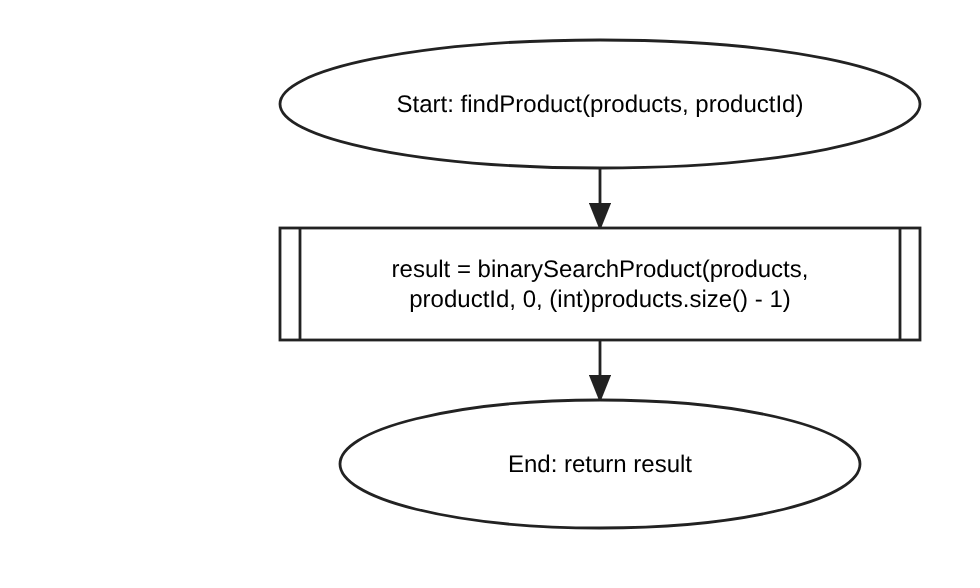

The diagram above was exported from draw.io. Its source (the exported page's mxGraphModel, read from the mxfile embedded in the PNG):
<mxGraphModel grid="1" gridSize="10" page="1" pageWidth="900" pageHeight="1600">
  <root>
    <mxCell id="0" />
    <mxCell id="1" parent="0" />
    <mxCell id="n2" value="Start: findProduct(products, productId)" style="ellipse;whiteSpace=wrap;html=0;fontSize=12;" vertex="1" parent="1">
      <mxGeometry x="140.0" y="8.0" width="320" height="64" as="geometry" />
    </mxCell>
    <mxCell id="n3" value="result = binarySearchProduct(products,&#10;productId, 0, (int)products.size() - 1)" style="shape=process;backgroundOutline=1;fixedSize=1;size=10;whiteSpace=wrap;html=0;fontSize=12;" vertex="1" parent="1">
      <mxGeometry x="140.0" y="102.0" width="320" height="56" as="geometry" />
    </mxCell>
    <mxCell id="n4" value="End: return result" style="ellipse;whiteSpace=wrap;html=0;fontSize=12;" vertex="1" parent="1">
      <mxGeometry x="170.0" y="188.0" width="260" height="64" as="geometry" />
    </mxCell>
    <mxCell id="e5" style="edgeStyle=none;rounded=0;html=0;endArrow=block;endFill=1;exitX=0.5;exitY=1;exitDx=0;exitDy=0;entryX=0.5;entryY=0;entryDx=0;entryDy=0;" edge="1" parent="1" source="n2" target="n3">
      <mxGeometry relative="1" as="geometry" />
    </mxCell>
    <mxCell id="e6" style="edgeStyle=none;rounded=0;html=0;endArrow=block;endFill=1;exitX=0.5;exitY=1;exitDx=0;exitDy=0;entryX=0.5;entryY=0;entryDx=0;entryDy=0;" edge="1" parent="1" source="n3" target="n4">
      <mxGeometry relative="1" as="geometry" />
    </mxCell>
  </root>
</mxGraphModel>